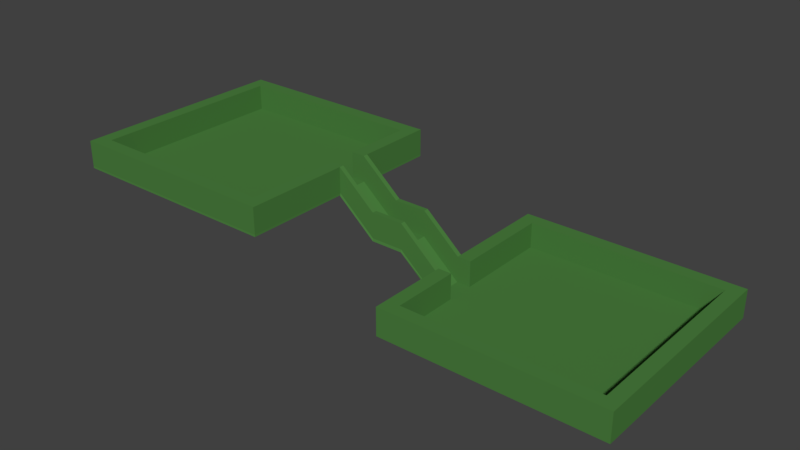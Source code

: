 # Source: World.blend  (saved by Blender 2.78.0; exported with 4.5.12 LTS)
import bpy
from mathutils import Matrix  # noqa: F401  (used for matrix-valued properties, if any)

bpy.ops.wm.read_factory_settings(use_empty=True)
scene = bpy.context.scene
scene.name = 'Scene'

# ---- collections
col_collection_1 = bpy.data.collections.new('Collection 1'); scene.collection.children.link(col_collection_1)

# ---- materials (node trees are filled in below, after node groups)
mat_grass = bpy.data.materials.new('Grass')
mat_grass.alpha_threshold = 0.0
mat_grass.use_transparent_shadow = False
mat_grass.diffuse_color = (0.07117, 0.214, 0.04969, 1.0)
mat_grass.roughness = 0.5
mat_grass.specular_intensity = 0.0
mat_dirt2 = bpy.data.materials.new('Dirt2')
mat_dirt2.alpha_threshold = 0.0
mat_dirt2.use_transparent_shadow = False
mat_dirt2.diffuse_color = (0.196, 0.07356, 0.02399, 1.0)
mat_dirt2.roughness = 0.5
mat_dirt2.specular_intensity = 0.0

# ---- material node trees

# ---- world
world_world = bpy.data.worlds.new('World'); scene.world = world_world
world_world.color = (0.05088, 0.05088, 0.05088)
world_world.use_sun_shadow = False
world_world.sun_shadow_jitter_overblur = 0.0
world_world.cycles.sampling_method = 'MANUAL'

# ---- meshes
me_plane_001 = bpy.data.meshes.new('Plane.001')
me_plane_001.from_pydata([(-1.792, 0.75, 0.3), (-3.792, 0.75, 0.3), (-1.792, -1.25, 0.3), (-3.792, -1.25, 0.3), (-2.792, 0.75, 0.3), (-3.792, -0.25, 0.3), (-2.792, -1.25, 0.3), (-2.792, -0.25, 0.3), (-1.792, 0.25, 0.3), (-3.292, 0.75, 0.3), (-3.792, -0.75, 0.3), (-2.292, -1.25, 0.3), (-1.792, -0.75, 0.3), (-2.292, 0.75, 0.3), (-3.792, 0.25, 0.3), (-3.292, -1.25, 0.3), (-2.792, -0.75, 0.3), (-2.792, 0.25, 0.3), (-2.292, -0.25, 0.3), (-3.292, -0.25, 0.3), (-3.292, 0.25, 0.3), (-2.292, 0.25, 0.3), (-2.292, -0.75, 0.3), (-3.292, -0.75, 0.3), (-1.792, 0.5, 0.3), (-3.542, 0.75, 0.3), (-3.792, -1.0, 0.3), (-2.042, -1.25, 0.3), (-1.792, -0.5, 0.3), (-2.542, 0.75, 0.3), (-3.792, -4.768e-07, 0.3), (-3.042, -1.25, 0.3), (-2.792, -1.0, 0.3), (-2.792, -3.874e-07, 0.3), (-2.042, -0.25, 0.3), (-3.042, -0.25, 0.3), (-3.042, 0.75, 0.3), (-3.792, -0.5, 0.3), (-2.542, -1.25, 0.3), (-1.792, -1.0, 0.3), (-2.042, 0.75, 0.3), (-3.792, 0.5, 0.3), (-3.542, -1.25, 0.3), (-2.792, -0.5, 0.3), (-2.792, 0.5, 0.3), (-2.542, -0.25, 0.3), (-3.542, -0.25, 0.3), (-3.292, -4.321e-07, 0.3), (-3.292, 0.5, 0.3), (-3.042, 0.25, 0.3), (-3.542, 0.25, 0.3), (-2.292, -3.576e-07, 0.3), (-2.292, 0.5, 0.3), (-2.042, 0.25, 0.3), (-2.542, 0.25, 0.3), (-2.292, -1.0, 0.3), (-2.292, -0.5, 0.3), (-2.042, -0.75, 0.3), (-2.542, -0.75, 0.3), (-3.292, -1.0, 0.3), (-3.292, -0.5, 0.3), (-3.042, -0.75, 0.3), (-3.542, -0.75, 0.3), (-3.542, -0.5, 0.3), (-3.042, -0.5, 0.3), (-3.042, -1.0, 0.3), (-2.542, -0.5, 0.3), (-2.042, -0.5, 0.3), (-2.042, -1.0, 0.3), (-2.542, 0.5, 0.3), (-2.042, 0.5, 0.3), (-2.042, -3.278e-07, 0.3), (-3.542, 0.5, 0.3), (-3.042, 0.5, 0.3), (-3.042, -4.023e-07, 0.3), (-3.542, -4.47e-07, 0.3), (-2.542, -3.576e-07, 0.3), (-2.542, -1.0, 0.3), (-3.542, -1.0, 0.3), (-1.792, 0.625, 0.3), (-3.667, 0.75, 0.3), (-3.792, -1.125, 0.3), (-1.917, -1.25, 0.3), (-1.792, -0.375, 0.3), (-2.667, 0.75, 0.3), (-3.792, -0.125, 0.3), (-2.917, -1.25, 0.3), (-2.792, -1.125, 0.3), (-2.792, -0.125, 0.3), (-2.917, -0.25, 0.3), (-1.792, 0.125, 0.3), (-3.167, 0.75, 0.3), (-3.792, -0.625, 0.3), (-2.417, -1.25, 0.3), (-1.792, -0.875, 0.3), (-2.167, 0.75, 0.3), (-3.792, 0.375, 0.3), (-3.417, -1.25, 0.3), (-2.792, -0.625, 0.3), (-2.792, 0.375, 0.3), (-2.417, -0.25, 0.3), (-3.417, -0.25, 0.3), (-3.292, -0.125, 0.3), (-3.292, 0.375, 0.3), (-2.917, 0.25, 0.3), (-3.417, 0.25, 0.3), (-2.292, -0.125, 0.3), (-2.292, 0.375, 0.3), (-1.917, 0.25, 0.3), (-2.417, 0.25, 0.3), (-2.292, -1.125, 0.3), (-2.292, -0.625, 0.3), (-1.917, -0.75, 0.3), (-2.417, -0.75, 0.3), (-3.292, -1.125, 0.3), (-3.292, -0.625, 0.3), (-2.917, -0.75, 0.3), (-3.417, -0.75, 0.3), (-1.792, 0.375, 0.3), (-3.417, 0.75, 0.3), (-3.792, -0.875, 0.3), (-2.167, -1.25, 0.3), (-1.792, -0.625, 0.3), (-2.417, 0.75, 0.3), (-3.792, 0.125, 0.3), (-3.167, -1.25, 0.3), (-2.792, -0.875, 0.3), (-2.792, 0.125, 0.3), (-2.167, -0.25, 0.3), (-3.167, -0.25, 0.3), (-2.917, 0.75, 0.3), (-3.792, -0.375, 0.3), (-2.667, -1.25, 0.3), (-1.792, -1.125, 0.3), (-1.917, 0.75, 0.3), (-3.792, 0.625, 0.3), (-3.667, -1.25, 0.3), (-2.792, -0.375, 0.3), (-2.792, 0.625, 0.3), (-2.667, -0.25, 0.3), (-3.667, -0.25, 0.3), (-3.292, 0.125, 0.3), (-3.292, 0.625, 0.3), (-3.167, 0.25, 0.3), (-3.667, 0.25, 0.3), (-2.292, 0.125, 0.3), (-2.292, 0.625, 0.3), (-2.167, 0.25, 0.3), (-2.667, 0.25, 0.3), (-2.292, -0.875, 0.3), (-2.292, -0.375, 0.3), (-2.167, -0.75, 0.3), (-2.667, -0.75, 0.3), (-3.292, -0.875, 0.3), (-3.292, -0.375, 0.3), (-3.167, -0.75, 0.3), (-3.667, -0.75, 0.3), (-3.542, -0.625, 0.3), (-3.542, -0.375, 0.3), (-3.417, -0.5, 0.3), (-3.667, -0.5, 0.3), (-3.042, -0.625, 0.3), (-3.042, -0.375, 0.3), (-2.917, -0.5, 0.3), (-3.167, -0.5, 0.3), (-3.042, -1.125, 0.3), (-3.042, -0.875, 0.3), (-2.917, -1.0, 0.3), (-3.167, -1.0, 0.3), (-2.542, -0.625, 0.3), (-2.542, -0.375, 0.3), (-2.417, -0.5, 0.3), (-2.667, -0.5, 0.3), (-2.042, -0.625, 0.3), (-2.042, -0.375, 0.3), (-1.917, -0.5, 0.3), (-2.167, -0.5, 0.3), (-2.042, -1.125, 0.3), (-2.042, -0.875, 0.3), (-1.917, -1.0, 0.3), (-2.167, -1.0, 0.3), (-2.542, 0.375, 0.3), (-2.542, 0.625, 0.3), (-2.417, 0.5, 0.3), (-2.667, 0.5, 0.3), (-2.042, 0.375, 0.3), (-2.042, 0.625, 0.3), (-1.917, 0.5, 0.3), (-2.167, 0.5, 0.3), (-2.042, -0.125, 0.3), (-2.042, 0.125, 0.3), (-2.167, -3.278e-07, 0.3), (-3.542, 0.375, 0.3), (-3.542, 0.625, 0.3), (-3.417, 0.5, 0.3), (-3.667, 0.5, 0.3), (-3.042, 0.375, 0.3), (-3.042, 0.625, 0.3), (-2.917, 0.5, 0.3), (-3.167, 0.5, 0.3), (-3.042, -0.125, 0.3), (-3.042, 0.125, 0.3), (-2.917, -4.023e-07, 0.3), (-3.167, -4.172e-07, 0.3), (-3.542, -0.125, 0.3), (-3.542, 0.125, 0.3), (-3.417, -4.47e-07, 0.3), (-3.667, -4.619e-07, 0.3), (-2.542, -0.125, 0.3), (-2.542, 0.125, 0.3), (-2.417, -3.576e-07, 0.3), (-2.667, -3.874e-07, 0.3), (-2.542, -1.125, 0.3), (-2.542, -0.875, 0.3), (-2.417, -1.0, 0.3), (-2.667, -1.0, 0.3), (-3.542, -1.125, 0.3), (-3.542, -0.875, 0.3), (-3.417, -1.0, 0.3), (-3.667, -1.0, 0.3), (-3.667, -0.875, 0.3), (-3.417, -0.875, 0.3), (-3.417, -1.125, 0.3), (-2.667, -0.875, 0.3), (-2.417, -0.875, 0.3), (-2.417, -1.125, 0.3), (-2.667, 0.125, 0.3), (-2.417, 0.125, 0.3), (-2.417, -0.125, 0.3), (-3.667, 0.125, 0.3), (-3.417, 0.125, 0.3), (-3.417, -0.125, 0.3), (-3.167, 0.125, 0.3), (-2.917, 0.125, 0.3), (-2.917, -0.125, 0.3), (-3.167, 0.625, 0.3), (-2.917, 0.625, 0.3), (-2.917, 0.375, 0.3), (-3.667, 0.625, 0.3), (-3.417, 0.625, 0.3), (-3.417, 0.375, 0.3), (-2.167, 0.125, 0.3), (-1.917, 0.125, 0.3), (-2.167, 0.625, 0.3), (-1.917, 0.625, 0.3), (-1.917, 0.375, 0.3), (-2.667, 0.625, 0.3), (-2.417, 0.625, 0.3), (-2.417, 0.375, 0.3), (-2.167, -0.875, 0.3), (-1.917, -0.875, 0.3), (-1.917, -1.125, 0.3), (-2.167, -0.375, 0.3), (-1.917, -0.375, 0.3), (-1.917, -0.625, 0.3), (-2.667, -0.375, 0.3), (-2.417, -0.375, 0.3), (-2.417, -0.625, 0.3), (-3.167, -0.875, 0.3), (-2.917, -0.875, 0.3), (-2.917, -1.125, 0.3), (-3.167, -0.375, 0.3), (-2.917, -0.375, 0.3), (-2.917, -0.625, 0.3), (-3.667, -0.375, 0.3), (-3.417, -0.375, 0.3), (-3.417, -0.625, 0.3), (-3.667, -0.625, 0.3), (-3.167, -0.625, 0.3), (-3.167, -1.125, 0.3), (-2.667, -0.625, 0.3), (-2.167, -0.625, 0.3), (-2.167, -1.125, 0.3), (-2.667, 0.375, 0.3), (-2.167, 0.375, 0.3), (-2.167, -0.125, 0.3), (-3.667, 0.375, 0.3), (-3.167, 0.375, 0.3), (-3.167, -0.125, 0.3), (-3.667, -0.125, 0.3), (-2.667, -0.125, 0.3), (-2.667, -1.125, 0.3), (-3.667, -1.125, 0.3), (-1.792, 0.625, 0.5335), (-1.792, 0.75, 0.5335), (-3.667, 0.75, 0.5335), (-3.792, 0.75, 0.5335), (-3.792, -1.125, 0.5335), (-3.792, -1.25, 0.5335), (-1.917, -1.25, 0.5335), (-1.792, -1.25, 0.5335), (-1.792, -0.375, 0.5335), (-1.792, -0.25, 0.5335), (-2.667, 0.75, 0.5335), (-2.792, 0.75, 0.5335), (-3.792, -0.125, 0.5335), (-3.792, -0.25, 0.5335), (-2.917, -1.25, 0.5335), (-2.792, -1.25, 0.5335), (-2.792, -1.125, 0.5335), (-1.917, -0.25, 0.5335), (-1.792, 0.125, 0.5335), (-1.792, 0.25, 0.5335), (-3.167, 0.75, 0.5335), (-3.292, 0.75, 0.5335), (-3.792, -0.625, 0.5335), (-3.792, -0.75, 0.5335), (-2.417, -1.25, 0.5335), (-2.292, -1.25, 0.5335), (-1.792, -0.875, 0.5335), (-1.792, -0.75, 0.5335), (-2.167, 0.75, 0.5335), (-2.292, 0.75, 0.5335), (-3.792, 0.375, 0.5335), (-3.792, 0.25, 0.5335), (-3.417, -1.25, 0.5335), (-3.292, -1.25, 0.5335), (-1.917, 0.25, 0.5335), (-2.292, -1.125, 0.5335), (-1.917, -0.75, 0.5335), (-3.292, -1.125, 0.5335), (-1.792, 0.375, 0.5335), (-1.792, 0.5, 0.5335), (-3.417, 0.75, 0.5335), (-3.542, 0.75, 0.5335), (-3.792, -0.875, 0.5335), (-3.792, -1.0, 0.5335), (-2.167, -1.25, 0.5335), (-2.042, -1.25, 0.5335), (-1.792, -0.625, 0.5335), (-1.792, -0.5, 0.5335), (-2.417, 0.75, 0.5335), (-2.542, 0.75, 0.5335), (-3.792, 0.125, 0.5335), (-3.792, -4.768e-07, 0.5335), (-3.167, -1.25, 0.5335), (-3.042, -1.25, 0.5335), (-1.792, -2.98e-07, 0.5335), (-2.917, 0.75, 0.5335), (-3.042, 0.75, 0.5335), (-3.792, -0.375, 0.5335), (-3.792, -0.5, 0.5335), (-2.667, -1.25, 0.5335), (-2.542, -1.25, 0.5335), (-1.792, -1.125, 0.5335), (-1.792, -1.0, 0.5335), (-1.917, 0.75, 0.5335), (-2.042, 0.75, 0.5335), (-3.792, 0.625, 0.5335), (-3.792, 0.5, 0.5335), (-3.667, -1.25, 0.5335), (-3.542, -1.25, 0.5335), (-3.042, -1.125, 0.5335), (-1.917, -0.5, 0.5335), (-2.042, -1.125, 0.5335), (-1.917, -1.0, 0.5335), (-1.917, 0.5, 0.5335), (-1.917, -2.98e-07, 0.5335), (-2.542, -1.125, 0.5335), (-3.542, -1.125, 0.5335), (-2.792, 0.625, 0.5335), (-3.667, -0.25, 0.5335), (-3.292, 0.625, 0.5335), (-3.667, 0.25, 0.5335), (-2.292, 0.625, 0.5335), (-3.667, -0.75, 0.5335), (-3.667, -0.5, 0.5335), (-2.542, 0.625, 0.5335), (-2.042, 0.625, 0.5335), (-3.542, 0.625, 0.5335), (-3.667, 0.5, 0.5335), (-3.042, 0.625, 0.5335), (-3.667, -4.619e-07, 0.5335), (-3.667, -1.0, 0.5335), (-3.667, -0.875, 0.5335), (-3.417, -1.125, 0.5335), (-2.417, -1.125, 0.5335), (-3.667, 0.125, 0.5335), (-3.167, 0.625, 0.5335), (-2.917, 0.625, 0.5335), (-3.667, 0.625, 0.5335), (-3.417, 0.625, 0.5335), (-1.917, 0.125, 0.5335), (-2.167, 0.625, 0.5335), (-1.917, 0.625, 0.5335), (-1.917, 0.375, 0.5335), (-2.667, 0.625, 0.5335), (-2.417, 0.625, 0.5335), (-1.917, -0.875, 0.5335), (-1.917, -1.125, 0.5335), (-1.917, -0.375, 0.5335), (-1.917, -0.625, 0.5335), (-2.917, -1.125, 0.5335), (-3.667, -0.375, 0.5335), (-3.667, -0.625, 0.5335), (-3.167, -1.125, 0.5335), (-2.167, -1.125, 0.5335), (-3.667, 0.375, 0.5335), (-3.667, -0.125, 0.5335), (-2.667, -1.125, 0.5335), (-3.667, -1.125, 0.5335), (-1.792, -0.125, 0.3), (-1.792, -2.98e-07, 0.3), (-1.792, -0.25, 0.3), (-1.917, -0.25, 0.3), (-1.917, -0.125, 0.3), (-1.917, -2.98e-07, 0.3), (-1.293, -2.98e-07, 0.0), (-1.293, -0.25, 0.0), (-1.293, -0.125, 0.0), (-0.8, -1.0, -0.3), (1.2, -1.0, -0.3), (-0.8, 1.0, -0.3), (1.2, 1.0, -0.3), (0.2, -1.0, -0.3), (1.2, 0.0, -0.3), (0.2, 1.0, -0.3), (0.2, 0.0, -0.3), (-0.8, -0.5, -0.3), (0.7, -1.0, -0.3), (1.2, 0.5, -0.3), (-0.3, 1.0, -0.3), (-0.8, 0.5, -0.3), (-0.3, -1.0, -0.3), (1.2, -0.5, -0.3), (0.7, 1.0, -0.3), (0.2, 0.5, -0.3), (0.2, -0.5, -0.3), (-0.3, 0.0, -0.3), (0.7, 0.0, -0.3), (0.7, -0.5, -0.3), (-0.3, -0.5, -0.3), (-0.3, 0.5, -0.3), (0.7, 0.5, -0.3), (-0.8, -0.75, -0.3), (0.95, -1.0, -0.3), (1.2, 0.75, -0.3), (-0.55, 1.0, -0.3), (-0.8, 0.25, -0.3), (-0.05, -1.0, -0.3), (1.2, -0.25, -0.3), (0.45, 1.0, -0.3), (0.2, 0.75, -0.3), (0.2, -0.25, -0.3), (-0.55, 0.0, -0.3), (0.45, 0.0, -0.3), (-0.8, -0.25, -0.3), (0.45, -1.0, -0.3), (1.2, 0.25, -0.3), (-0.05, 1.0, -0.3), (-0.8, 0.75, -0.3), (-0.55, -1.0, -0.3), (1.2, -0.75, -0.3), (0.95, 1.0, -0.3), (0.2, 0.25, -0.3), (0.2, -0.75, -0.3), (-0.05, 0.0, -0.3), (0.95, 0.0, -0.3), (0.7, -0.25, -0.3), (0.7, -0.75, -0.3), (0.45, -0.5, -0.3), (0.95, -0.5, -0.3), (-0.3, -0.25, -0.3), (-0.3, -0.75, -0.3), (-0.55, -0.5, -0.3), (-0.05, -0.5, -0.3), (-0.3, 0.75, -0.3), (-0.3, 0.25, -0.3), (-0.55, 0.5, -0.3), (-0.05, 0.5, -0.3), (0.7, 0.75, -0.3), (0.7, 0.25, -0.3), (0.45, 0.5, -0.3), (0.95, 0.5, -0.3), (0.95, 0.25, -0.3), (0.45, 0.25, -0.3), (0.45, 0.75, -0.3), (-0.05, 0.25, -0.3), (-0.55, 0.25, -0.3), (-0.55, 0.75, -0.3), (-0.05, -0.75, -0.3), (-0.55, -0.75, -0.3), (-0.55, -0.25, -0.3), (0.95, -0.75, -0.3), (0.45, -0.75, -0.3), (0.45, -0.25, -0.3), (0.95, -0.25, -0.3), (-0.05, -0.25, -0.3), (-0.05, 0.75, -0.3), (0.95, 0.75, -0.3), (-0.8, -0.875, -0.3), (1.075, -1.0, -0.3), (1.2, 0.875, -0.3), (-0.675, 1.0, -0.3), (-0.8, 0.125, -0.3), (0.075, -1.0, -0.3), (1.2, -0.125, -0.3), (0.325, 1.0, -0.3), (0.2, 0.875, -0.3), (0.2, -0.125, -0.3), (-0.675, 0.0, -0.3), (0.325, 0.0, -0.3), (-0.8, -0.375, -0.3), (0.575, -1.0, -0.3), (1.2, 0.375, -0.3), (-0.175, 1.0, -0.3), (-0.8, 0.625, -0.3), (-0.425, -1.0, -0.3), (1.2, -0.625, -0.3), (0.825, 1.0, -0.3), (0.2, 0.375, -0.3), (0.2, -0.625, -0.3), (-0.175, 0.0, -0.3), (0.825, 0.0, -0.3), (0.7, -0.125, -0.3), (0.7, -0.625, -0.3), (0.325, -0.5, -0.3), (0.825, -0.5, -0.3), (-0.3, -0.125, -0.3), (-0.3, -0.625, -0.3), (-0.675, -0.5, -0.3), (-0.175, -0.5, -0.3), (-0.3, 0.875, -0.3), (-0.3, 0.375, -0.3), (-0.675, 0.5, -0.3), (-0.175, 0.5, -0.3), (0.7, 0.875, -0.3), (0.7, 0.375, -0.3), (0.325, 0.5, -0.3), (0.825, 0.5, -0.3), (-0.8, -0.625, -0.3), (0.825, -1.0, -0.3), (1.2, 0.625, -0.3), (-0.425, 1.0, -0.3), (-0.8, 0.375, -0.3), (-0.175, -1.0, -0.3), (1.2, -0.375, -0.3), (0.575, 1.0, -0.3), (0.2, 0.625, -0.3), (0.2, -0.375, -0.3), (-0.425, 0.0, -0.3), (0.575, 0.0, -0.3), (0.325, -1.0, -0.3), (1.2, 0.125, -0.3), (0.075, 1.0, -0.3), (-0.8, 0.875, -0.3), (-0.675, -1.0, -0.3), (1.2, -0.875, -0.3), (1.075, 1.0, -0.3), (0.2, 0.125, -0.3), (0.2, -0.875, -0.3), (0.075, 0.0, -0.3), (1.075, 0.0, -0.3), (0.7, -0.375, -0.3), (0.7, -0.875, -0.3), (0.575, -0.5, -0.3), (1.075, -0.5, -0.3), (-0.3, -0.375, -0.3), (-0.3, -0.875, -0.3), (-0.425, -0.5, -0.3), (0.075, -0.5, -0.3), (-0.3, 0.625, -0.3), (-0.3, 0.125, -0.3), (-0.425, 0.5, -0.3), (0.075, 0.5, -0.3), (0.7, 0.625, -0.3), (0.7, 0.125, -0.3), (0.575, 0.5, -0.3), (1.075, 0.5, -0.3), (0.95, 0.375, -0.3), (0.95, 0.125, -0.3), (0.825, 0.25, -0.3), (1.075, 0.25, -0.3), (0.45, 0.375, -0.3), (0.45, 0.125, -0.3), (0.325, 0.25, -0.3), (0.575, 0.25, -0.3), (0.45, 0.875, -0.3), (0.45, 0.625, -0.3), (0.325, 0.75, -0.3), (0.575, 0.75, -0.3), (-0.05, 0.375, -0.3), (-0.05, 0.125, -0.3), (-0.175, 0.25, -0.3), (0.075, 0.25, -0.3), (-0.55, 0.375, -0.3), (-0.55, 0.125, -0.3), (-0.675, 0.25, -0.3), (-0.425, 0.25, -0.3), (-0.55, 0.875, -0.3), (-0.55, 0.625, -0.3), (-0.675, 0.75, -0.3), (-0.425, 0.75, -0.3), (-0.05, -0.625, -0.3), (-0.05, -0.875, -0.3), (-0.175, -0.75, -0.3), (0.075, -0.75, -0.3), (-0.55, -0.625, -0.3), (-0.55, -0.875, -0.3), (-0.675, -0.75, -0.3), (-0.425, -0.75, -0.3), (-0.55, -0.125, -0.3), (-0.55, -0.375, -0.3), (-0.675, -0.25, -0.3), (-0.425, -0.25, -0.3), (0.95, -0.625, -0.3), (0.95, -0.875, -0.3), (0.825, -0.75, -0.3), (1.075, -0.75, -0.3), (0.45, -0.625, -0.3), (0.45, -0.875, -0.3), (0.325, -0.75, -0.3), (0.575, -0.75, -0.3), (0.45, -0.125, -0.3), (0.45, -0.375, -0.3), (0.325, -0.25, -0.3), (0.575, -0.25, -0.3), (0.95, -0.125, -0.3), (0.95, -0.375, -0.3), (0.825, -0.25, -0.3), (1.075, -0.25, -0.3), (-0.05, -0.125, -0.3), (-0.05, -0.375, -0.3), (-0.175, -0.25, -0.3), (0.075, -0.25, -0.3), (-0.05, 0.875, -0.3), (-0.05, 0.625, -0.3), (-0.175, 0.75, -0.3), (0.075, 0.75, -0.3), (0.95, 0.875, -0.3), (0.95, 0.625, -0.3), (0.825, 0.75, -0.3), (1.075, 0.75, -0.3), (1.075, 0.625, -0.3), (0.825, 0.625, -0.3), (0.825, 0.875, -0.3), (0.075, 0.625, -0.3), (-0.175, 0.625, -0.3), (-0.175, 0.875, -0.3), (0.075, -0.375, -0.3), (-0.175, -0.375, -0.3), (-0.175, -0.125, -0.3), (1.075, -0.375, -0.3), (0.825, -0.375, -0.3), (0.825, -0.125, -0.3), (0.575, -0.375, -0.3), (0.325, -0.375, -0.3), (0.325, -0.125, -0.3), (0.575, -0.875, -0.3), (0.325, -0.875, -0.3), (0.325, -0.625, -0.3), (1.075, -0.875, -0.3), (0.825, -0.875, -0.3), (0.825, -0.625, -0.3), (-0.425, -0.375, -0.3), (-0.675, -0.375, -0.3), (-0.425, -0.875, -0.3), (-0.675, -0.875, -0.3), (-0.675, -0.625, -0.3), (0.075, -0.875, -0.3), (-0.175, -0.875, -0.3), (-0.175, -0.625, -0.3), (-0.425, 0.625, -0.3), (-0.675, 0.625, -0.3), (-0.675, 0.875, -0.3), (-0.425, 0.125, -0.3), (-0.675, 0.125, -0.3), (-0.675, 0.375, -0.3), (0.075, 0.125, -0.3), (-0.175, 0.125, -0.3), (-0.175, 0.375, -0.3), (0.575, 0.625, -0.3), (0.325, 0.625, -0.3), (0.325, 0.875, -0.3), (0.575, 0.125, -0.3), (0.325, 0.125, -0.3), (0.325, 0.375, -0.3), (1.075, 0.125, -0.3), (0.825, 0.125, -0.3), (0.825, 0.375, -0.3), (1.075, 0.375, -0.3), (0.575, 0.375, -0.3), (0.575, 0.875, -0.3), (0.075, 0.375, -0.3), (-0.425, 0.375, -0.3), (-0.425, 0.875, -0.3), (0.075, -0.625, -0.3), (-0.425, -0.625, -0.3), (-0.425, -0.125, -0.3), (1.075, -0.625, -0.3), (0.575, -0.625, -0.3), (0.575, -0.125, -0.3), (1.075, -0.125, -0.3), (0.075, -0.125, -0.3), (0.075, 0.875, -0.3), (1.075, 0.875, -0.3), (-0.8, -0.875, -0.06655), (-0.8, -1.0, -0.06655), (1.075, -1.0, -0.06655), (1.2, -1.0, -0.06655), (1.2, 0.875, -0.06655), (1.2, 1.0, -0.06655), (-0.675, 1.0, -0.06655), (-0.8, 1.0, -0.06655), (-0.8, 0.125, -0.06655), (-0.8, 0.0, -0.06655), (0.075, -1.0, -0.06655), (0.2, -1.0, -0.06655), (1.2, -0.125, -0.06655), (1.2, 0.0, -0.06655), (0.325, 1.0, -0.06655), (0.2, 1.0, -0.06655), (0.2, 0.875, -0.06655), (-0.675, 0.0, -0.06655), (-0.8, -0.375, -0.06655), (-0.8, -0.5, -0.06655), (0.575, -1.0, -0.06655), (0.7, -1.0, -0.06655), (1.2, 0.375, -0.06655), (1.2, 0.5, -0.06655), (-0.175, 1.0, -0.06655), (-0.3, 1.0, -0.06655), (-0.8, 0.625, -0.06655), (-0.8, 0.5, -0.06655), (-0.425, -1.0, -0.06655), (-0.3, -1.0, -0.06655), (1.2, -0.625, -0.06655), (1.2, -0.5, -0.06655), (0.825, 1.0, -0.06655), (0.7, 1.0, -0.06655), (-0.675, -0.5, -0.06655), (-0.3, 0.875, -0.06655), (-0.675, 0.5, -0.06655), (0.7, 0.875, -0.06655), (-0.8, -0.625, -0.06655), (-0.8, -0.75, -0.06655), (0.825, -1.0, -0.06655), (0.95, -1.0, -0.06655), (1.2, 0.625, -0.06655), (1.2, 0.75, -0.06655), (-0.425, 1.0, -0.06655), (-0.55, 1.0, -0.06655), (-0.8, 0.375, -0.06655), (-0.8, 0.25, -0.06655), (-0.175, -1.0, -0.06655), (-0.05, -1.0, -0.06655), (1.2, -0.375, -0.06655), (1.2, -0.25, -0.06655), (0.575, 1.0, -0.06655), (0.45, 1.0, -0.06655), (-0.8, -0.25, -0.06655), (0.325, -1.0, -0.06655), (0.45, -1.0, -0.06655), (1.2, 0.125, -0.06655), (1.2, 0.25, -0.06655), (0.075, 1.0, -0.06655), (-0.05, 1.0, -0.06655), (-0.8, 0.875, -0.06655), (-0.8, 0.75, -0.06655), (-0.675, -1.0, -0.06655), (-0.55, -1.0, -0.06655), (1.2, -0.875, -0.06655), (1.2, -0.75, -0.06655), (1.075, 1.0, -0.06655), (0.95, 1.0, -0.06655), (0.45, 0.875, -0.06655), (-0.675, 0.25, -0.06655), (-0.55, 0.875, -0.06655), (-0.675, 0.75, -0.06655), (-0.675, -0.75, -0.06655), (-0.675, -0.25, -0.06655), (-0.05, 0.875, -0.06655), (0.95, 0.875, -0.06655), (0.2, -0.875, -0.06655), (1.075, 0.0, -0.06655), (0.7, -0.875, -0.06655), (1.075, -0.5, -0.06655), (-0.3, -0.875, -0.06655), (1.075, 0.5, -0.06655), (1.075, 0.25, -0.06655), (-0.05, -0.875, -0.06655), (-0.55, -0.875, -0.06655), (0.95, -0.875, -0.06655), (1.075, -0.75, -0.06655), (0.45, -0.875, -0.06655), (1.075, -0.25, -0.06655), (1.075, 0.75, -0.06655), (1.075, 0.625, -0.06655), (0.825, 0.875, -0.06655), (-0.175, 0.875, -0.06655), (1.075, -0.375, -0.06655), (0.575, -0.875, -0.06655), (0.325, -0.875, -0.06655), (1.075, -0.875, -0.06655), (0.825, -0.875, -0.06655), (-0.675, -0.375, -0.06655), (-0.425, -0.875, -0.06655), (-0.675, -0.875, -0.06655), (-0.675, -0.625, -0.06655), (0.075, -0.875, -0.06655), (-0.175, -0.875, -0.06655), (-0.675, 0.625, -0.06655), (-0.675, 0.875, -0.06655), (-0.675, 0.125, -0.06655), (-0.675, 0.375, -0.06655), (0.325, 0.875, -0.06655), (1.075, 0.125, -0.06655), (1.075, 0.375, -0.06655), (0.575, 0.875, -0.06655), (-0.425, 0.875, -0.06655), (1.075, -0.625, -0.06655), (1.075, -0.125, -0.06655), (0.075, 0.875, -0.06655), (1.075, 0.875, -0.06655), (-0.675, -0.125, -0.3), (-0.8, -0.125, -0.3), (-0.8, 0.0, -0.3), (-1.443, -2.98e-07, 0.0), (-1.443, -0.25, 0.0), (-1.146, -1.49e-07, 0.0), (-1.146, -0.25, 0.0), (-1.443, -0.125, 0.0), (-1.146, -0.125, 0.0), (-1.791, 0.623, 0.2827), (-1.791, 0.748, 0.2827), (-3.666, 0.748, 0.2827), (-3.791, 0.748, 0.2827), (-3.791, -1.127, 0.2827), (-3.791, -1.252, 0.2827), (-1.916, -1.252, 0.2827), (-1.791, -1.252, 0.2827), (-2.666, 0.748, 0.2827), (-2.791, 0.748, 0.2827), (-3.791, -0.127, 0.2827), (-3.791, -0.252, 0.2827), (-2.916, -1.252, 0.2827), (-2.791, -1.252, 0.2827), (-1.791, 0.123, 0.2827), (-1.791, 0.248, 0.2827), (-3.166, 0.748, 0.2827), (-3.291, 0.748, 0.2827), (-3.791, -0.627, 0.2827), (-3.791, -0.752, 0.2827), (-2.416, -1.252, 0.2827), (-2.291, -1.252, 0.2827), (-1.791, -0.877, 0.2827), (-1.791, -0.752, 0.2827), (-2.166, 0.748, 0.2827), (-2.291, 0.748, 0.2827), (-3.791, 0.373, 0.2827), (-3.791, 0.248, 0.2827), (-3.416, -1.252, 0.2827), (-3.291, -1.252, 0.2827), (-1.791, 0.373, 0.2827), (-1.791, 0.498, 0.2827), (-3.416, 0.748, 0.2827), (-3.541, 0.748, 0.2827), (-3.791, -0.877, 0.2827), (-3.791, -1.002, 0.2827), (-2.166, -1.252, 0.2827), (-2.041, -1.252, 0.2827), (-1.791, -0.627, 0.2827), (-1.791, -0.502, 0.2827), (-2.416, 0.748, 0.2827), (-2.541, 0.748, 0.2827), (-3.791, 0.123, 0.2827), (-3.791, -0.002049, 0.2827), (-3.166, -1.252, 0.2827), (-3.041, -1.252, 0.2827), (-2.916, 0.748, 0.2827), (-3.041, 0.748, 0.2827), (-3.791, -0.377, 0.2827), (-3.791, -0.502, 0.2827), (-2.666, -1.252, 0.2827), (-2.541, -1.252, 0.2827), (-1.791, -1.127, 0.2827), (-1.791, -1.002, 0.2827), (-1.916, 0.748, 0.2827), (-2.041, 0.748, 0.2827), (-3.791, 0.623, 0.2827), (-3.791, 0.498, 0.2827), (-3.666, -1.252, 0.2827), (-3.541, -1.252, 0.2827), (-1.791, -0.377, 0.2827), (-1.791, -0.252, 0.2827), (-1.791, -0.002049, 0.2827), (-1.791, -0.127, 0.2827), (-1.79, -0.004843, 0.2773), (-1.79, -0.2548, 0.2773), (-1.29, -0.004843, -0.02271), (-1.29, -0.2548, -0.02271), (-1.44, -0.004843, -0.02271), (-1.44, -0.2548, -0.02271), (-1.144, -0.004843, -0.02271), (-1.144, -0.2548, -0.02271), (-0.8, -0.875, -0.3235), (-0.8, -1.0, -0.3235), (1.075, -1.0, -0.3235), (1.2, -1.0, -0.3235), (1.2, 0.875, -0.3235), (1.2, 1.0, -0.3235), (-0.675, 1.0, -0.3235), (-0.8, 1.0, -0.3235), (0.075, -1.0, -0.3235), (0.2, -1.0, -0.3235), (1.2, -0.125, -0.3235), (1.2, 0.0, -0.3235), (0.325, 1.0, -0.3235), (0.2, 1.0, -0.3235), (-0.8, -0.375, -0.3235), (-0.8, -0.5, -0.3235), (0.575, -1.0, -0.3235), (0.7, -1.0, -0.3235), (1.2, 0.375, -0.3235), (1.2, 0.5, -0.3235), (-0.175, 1.0, -0.3235), (-0.3, 1.0, -0.3235), (-0.8, 0.625, -0.3235), (-0.8, 0.5, -0.3235), (-0.425, -1.0, -0.3235), (-0.3, -1.0, -0.3235), (1.2, -0.625, -0.3235), (1.2, -0.5, -0.3235), (0.825, 1.0, -0.3235), (0.7, 1.0, -0.3235), (-0.8, -0.625, -0.3235), (-0.8, -0.75, -0.3235), (0.825, -1.0, -0.3235), (0.95, -1.0, -0.3235), (1.2, 0.625, -0.3235), (1.2, 0.75, -0.3235), (-0.425, 1.0, -0.3235), (-0.55, 1.0, -0.3235), (-0.8, 0.375, -0.3235), (-0.8, 0.25, -0.3235), (-0.175, -1.0, -0.3235), (-0.05, -1.0, -0.3235), (1.2, -0.375, -0.3235), (1.2, -0.25, -0.3235), (0.575, 1.0, -0.3235), (0.45, 1.0, -0.3235), (0.325, -1.0, -0.3235), (0.45, -1.0, -0.3235), (1.2, 0.125, -0.3235), (1.2, 0.25, -0.3235), (0.075, 1.0, -0.3235), (-0.05, 1.0, -0.3235), (-0.8, 0.875, -0.3235), (-0.8, 0.75, -0.3235), (-0.675, -1.0, -0.3235), (-0.55, -1.0, -0.3235), (1.2, -0.875, -0.3235), (1.2, -0.75, -0.3235), (1.075, 1.0, -0.3235), (0.95, 1.0, -0.3235), (-0.8, 0.125, -0.3235), (-0.8, -0.25, -0.3235), (-0.8, -0.125, -0.3235), (-0.8, 0.0, -0.3235), (-1.792, 0.04309, 0.3), (-1.443, 0.04309, 0.0), (-1.443, -0.2918, 0.0), (-1.293, -0.2918, 0.0), (-1.146, 0.04309, 0.0), (-1.293, 0.04309, 0.0), (-1.792, -0.2918, 0.3), (-0.8, 0.04309, -0.3), (-1.146, -0.2918, 0.0), (-0.8, -0.2918, -0.3), (-1.79, 0.0366, 0.2773), (-1.44, 0.0366, -0.02271), (-1.44, -0.2983, -0.02271), (-1.29, -0.2983, -0.02271), (-1.144, 0.0366, -0.02271), (-1.29, 0.0366, -0.02271), (-1.79, -0.2983, 0.2773), (-1.144, -0.2983, -0.02271), (-0.8, -0.2918, -0.3235), (-0.8, 0.04309, -0.3235), (-1.792, -2.98e-07, 0.5334), (-1.443, -2.98e-07, 0.2334), (-1.443, -0.25, 0.2334), (-1.293, -0.25, 0.2334), (-1.146, -1.49e-07, 0.2334), (-1.293, -2.98e-07, 0.2334), (-1.792, -0.25, 0.5334), (-0.8, 0.0, -0.06655), (-1.146, -0.25, 0.2334), (-0.8, -0.25, -0.06655), (-1.293, 0.04309, 0.2334), (-1.792, -0.2918, 0.5334), (-1.792, 0.04309, 0.5334), (-1.443, 0.04309, 0.2334), (-1.443, -0.2918, 0.2334), (-1.293, -0.2918, 0.2334), (-1.146, 0.04309, 0.2334), (-0.8, 0.04309, -0.06655), (-1.146, -0.2918, 0.2334), (-0.8, -0.2918, -0.06655)], [], [(247, 367, 182), (27, 327, 121), (88, 139, 280), (130, 294, 4), (102, 129, 278), (103, 143, 277), (260, 299, 87), (106, 128, 275), (107, 147, 274), (99, 148, 273), (235, 362, 142), (111, 151, 271), (98, 152, 270), (80, 324, 25), (115, 155, 268), (146, 387, 247), (157, 117, 266), (158, 159, 265), (26, 325, 120), (161, 116, 263), (162, 163, 262), (154, 164, 261), (216, 375, 222), (166, 167, 259), (153, 168, 258), (169, 113, 257), (170, 171, 256), (137, 172, 255), (173, 112, 254), (174, 175, 253), (150, 176, 252), (178, 179, 250), (149, 180, 249), (181, 109, 248), (182, 183, 247), (138, 184, 246), (185, 108, 245), (186, 187, 244), (146, 188, 243), (357, 402, 337), (145, 191, 241), (192, 105, 240), (193, 194, 239), (197, 378, 235), (196, 104, 237), (197, 198, 236), (142, 199, 235), (200, 89, 234), (201, 202, 233), (141, 203, 232), (204, 101, 231), (205, 206, 230), (79, 322, 24), (208, 100, 228), (209, 210, 227), (127, 211, 226), (25, 323, 119), (213, 214, 224), (126, 215, 223), (222, 320, 114), (217, 218, 221), (110, 396, 272), (156, 217, 62), (24, 321, 118), (117, 153, 23), (272, 354, 177), (218, 114, 59), (152, 213, 58), (113, 149, 22), (246, 360, 138), (214, 110, 55), (226, 76, 209), (148, 209, 54), (17, 226, 148), (227, 51, 145), (109, 145, 21), (54, 227, 109), (228, 18, 106), (210, 106, 51), (76, 228, 210), (229, 75, 205), (144, 205, 50), (182, 386, 246), (230, 47, 141), (105, 141, 20), (50, 230, 105), (231, 19, 102), (206, 102, 47), (75, 231, 206), (232, 74, 201), (143, 201, 49), (20, 232, 143), (233, 33, 127), (104, 127, 17), (49, 233, 104), (234, 7, 88), (202, 88, 33), (74, 234, 202), (235, 73, 197), (125, 316, 15), (124, 314, 14), (236, 44, 138), (123, 312, 13), (122, 310, 12), (237, 17, 99), (198, 99, 44), (73, 237, 198), (238, 72, 193), (245, 356, 187), (121, 308, 11), (239, 48, 142), (108, 385, 245), (156, 374, 220), (240, 20, 103), (194, 103, 48), (72, 240, 194), (241, 71, 190), (147, 190, 53), (21, 241, 147), (120, 306, 10), (244, 368, 186), (53, 242, 108), (220, 373, 219), (119, 304, 9), (243, 70, 186), (118, 302, 8), (114, 395, 269), (187, 384, 244), (282, 359, 216), (269, 352, 165), (243, 364, 146), (219, 400, 282), (70, 245, 187), (246, 69, 182), (186, 383, 243), (87, 399, 281), (247, 52, 146), (281, 358, 212), (248, 21, 107), (183, 107, 52), (69, 248, 183), (151, 178, 57), (15, 315, 97), (160, 394, 267), (14, 313, 96), (252, 67, 174), (128, 174, 34), (18, 252, 128), (254, 353, 175), (267, 365, 156), (191, 189, 71), (242, 317, 108), (13, 311, 95), (67, 254, 175), (255, 66, 170), (139, 170, 45), (7, 255, 139), (256, 56, 150), (100, 150, 18), (45, 256, 100), (257, 22, 111), (171, 111, 56), (66, 257, 171), (155, 166, 61), (116, 126, 16), (112, 391, 254), (167, 87, 32), (261, 64, 162), (129, 162, 35), (19, 261, 129), (262, 43, 137), (89, 137, 7), (35, 262, 89), (263, 16, 98), (163, 98, 43), (64, 263, 163), (264, 63, 158), (140, 158, 46), (144, 377, 229), (265, 60, 154), (101, 154, 19), (46, 265, 101), (266, 23, 115), (159, 115, 60), (63, 266, 159), (267, 62, 157), (160, 157, 63), (406, 382, 242), (268, 61, 161), (164, 161, 64), (60, 268, 164), (12, 309, 94), (168, 165, 65), (270, 58, 169), (172, 169, 66), (43, 270, 172), (271, 57, 173), (176, 173, 67), (56, 271, 176), (229, 372, 207), (180, 177, 68), (273, 54, 181), (184, 181, 69), (44, 273, 184), (274, 53, 185), (188, 185, 70), (52, 274, 188), (189, 128, 34), (406, 190, 71), (51, 275, 191), (276, 50, 192), (195, 192, 72), (11, 307, 93), (277, 49, 196), (199, 196, 73), (48, 277, 199), (278, 35, 200), (203, 200, 74), (47, 278, 203), (279, 46, 204), (207, 204, 75), (207, 398, 279), (280, 45, 208), (211, 208, 76), (33, 280, 211), (10, 305, 92), (215, 212, 77), (279, 361, 140), (219, 216, 78), (253, 300, 404), (287, 350, 400), (299, 342, 399), (295, 361, 398), (313, 363, 397), (318, 327, 396), (320, 335, 395), (305, 365, 394), (340, 366, 393), (352, 297, 392), (354, 289, 389), (348, 370, 380), (333, 372, 377), (358, 307, 376), (359, 315, 375), (325, 373, 374), (306, 374, 365), (375, 316, 320), (376, 308, 318), (314, 377, 363), (303, 371, 339), (304, 378, 303), (338, 360, 294), (339, 379, 338), (285, 369, 324), (286, 380, 285), (323, 362, 304), (324, 381, 323), (382, 337, 301), (317, 301, 302), (311, 368, 347), (312, 383, 311), (384, 322, 283), (346, 283, 284), (347, 384, 346), (385, 302, 321), (356, 321, 322), (293, 367, 332), (294, 386, 293), (331, 364, 312), (332, 387, 331), (388, 345, 309), (319, 309, 310), (389, 290, 344), (355, 344, 345), (390, 330, 291), (300, 291, 292), (391, 310, 329), (353, 329, 330), (392, 298, 299), (296, 393, 361), (341, 394, 366), (395, 336, 352), (396, 328, 354), (349, 397, 370), (334, 398, 372), (399, 343, 358), (400, 351, 359), (326, 400, 373), (81, 326, 26), (165, 392, 260), (131, 296, 5), (28, 329, 122), (82, 328, 27), (132, 298, 6), (29, 331, 123), (83, 330, 28), (138, 379, 236), (133, 290, 2), (30, 333, 124), (84, 332, 29), (236, 371, 197), (134, 284, 0), (31, 335, 125), (85, 334, 30), (135, 286, 1), (86, 336, 31), (136, 288, 3), (0, 283, 79), (238, 370, 195), (179, 388, 250), (1, 285, 80), (36, 338, 130), (225, 318, 110), (90, 337, 402), (250, 319, 112), (276, 363, 144), (3, 287, 81), (193, 380, 238), (37, 340, 131), (212, 376, 225), (91, 339, 36), (195, 397, 276), (2, 289, 82), (38, 342, 132), (92, 341, 37), (403, 291, 83), (39, 344, 133), (93, 343, 38), (4, 293, 84), (264, 366, 160), (40, 346, 134), (94, 345, 39), (251, 355, 179), (5, 295, 85), (142, 381, 239), (140, 393, 264), (41, 348, 135), (95, 347, 40), (6, 297, 86), (239, 369, 193), (42, 350, 136), (96, 349, 41), (177, 389, 251), (97, 351, 42), (8, 301, 90), (175, 390, 253), (9, 303, 91), (222, 78, 216), (269, 59, 114), (258, 23, 153), (62, 221, 117), (61, 259, 116), (217, 219, 78), (65, 258, 168), (153, 218, 59), (126, 167, 32), (260, 65, 165), (281, 32, 87), (223, 16, 126), (213, 215, 77), (58, 224, 113), (225, 77, 212), (149, 214, 55), (272, 55, 110), (251, 68, 177), (57, 250, 112), (249, 22, 149), (178, 180, 68), (403, 300, 292), (253, 34, 174), (189, 404, 405), (405, 71, 189), (405, 403, 401), (821, 408, 409), (403, 821, 401), (660, 780, 594), (437, 740, 533), (499, 551, 693), (542, 707, 414), (514, 541, 691), (515, 555, 690), (673, 712, 498), (518, 540, 688), (519, 559, 687), (511, 560, 686), (648, 775, 554), (523, 563, 684), (510, 564, 683), (491, 737, 435), (527, 567, 681), (558, 800, 660), (569, 529, 679), (570, 571, 678), (436, 738, 532), (573, 528, 676), (574, 575, 675), (566, 576, 674), (629, 788, 635), (578, 579, 672), (565, 580, 671), (581, 525, 670), (582, 583, 669), (549, 584, 668), (585, 524, 667), (586, 587, 666), (562, 588, 665), (590, 591, 663), (561, 592, 662), (593, 521, 661), (594, 595, 660), (550, 596, 659), (597, 520, 658), (598, 599, 657), (558, 600, 656), (713, 816, 500), (557, 604, 654), (605, 517, 653), (606, 607, 652), (610, 791, 648), (609, 516, 650), (610, 611, 649), (554, 612, 648), (613, 501, 647), (614, 615, 646), (553, 616, 645), (617, 513, 644), (618, 619, 643), (490, 735, 434), (621, 512, 641), (622, 623, 640), (539, 624, 639), (435, 736, 531), (626, 627, 637), (538, 628, 636), (635, 733, 526), (630, 631, 634), (522, 809, 685), (568, 630, 473), (434, 734, 530), (529, 565, 433), (685, 767, 589), (631, 526, 470), (564, 626, 469), (525, 561, 432), (659, 773, 550), (627, 522, 466), (639, 487, 622), (560, 622, 465), (427, 639, 560), (640, 462, 557), (521, 557, 431), (465, 640, 521), (641, 428, 518), (623, 518, 462), (487, 641, 623), (642, 486, 618), (556, 618, 461), (594, 799, 659), (643, 458, 553), (517, 553, 430), (461, 643, 517), (644, 429, 514), (619, 514, 458), (486, 644, 619), (645, 485, 614), (555, 614, 460), (430, 645, 555), (646, 443, 539), (516, 539, 427), (460, 646, 516), (647, 417, 499), (615, 499, 443), (485, 647, 615), (648, 484, 610), (537, 729, 425), (536, 727, 424), (649, 455, 550), (535, 725, 423), (534, 723, 422), (650, 427, 511), (611, 511, 455), (484, 650, 611), (651, 483, 606), (658, 769, 599), (533, 721, 421), (652, 459, 554), (520, 798, 658), (568, 787, 633), (653, 430, 515), (607, 515, 459), (483, 653, 607), (654, 482, 602), (559, 602, 464), (431, 654, 559), (532, 719, 420), (657, 781, 598), (464, 655, 520), (633, 786, 632), (531, 717, 419), (656, 481, 598), (530, 715, 418), (526, 808, 682), (599, 797, 657), (695, 772, 629), (682, 765, 577), (656, 777, 558), (632, 813, 695), (481, 658, 599), (659, 480, 594), (598, 796, 656), (498, 812, 694), (660, 463, 558), (694, 771, 625), (661, 431, 519), (595, 519, 463), (480, 661, 595), (563, 590, 468), (425, 728, 509), (572, 807, 680), (424, 726, 508), (665, 478, 586), (540, 586, 444), (428, 665, 540), (667, 766, 587), (680, 778, 568), (604, 601, 482), (655, 730, 520), (423, 724, 507), (478, 667, 587), (668, 477, 582), (551, 582, 456), (417, 668, 551), (669, 467, 562), (512, 562, 428), (456, 669, 512), (670, 432, 523), (583, 523, 467), (477, 670, 583), (567, 578, 472), (528, 538, 426), (524, 804, 667), (579, 498, 442), (674, 475, 574), (541, 574, 445), (429, 674, 541), (675, 454, 549), (501, 549, 417), (445, 675, 501), (676, 426, 510), (575, 510, 454), (475, 676, 575), (677, 474, 570), (552, 570, 457), (556, 790, 642), (678, 471, 566), (513, 566, 429), (457, 678, 513), (679, 433, 527), (571, 527, 471), (474, 679, 571), (680, 473, 569), (572, 569, 474), (603, 795, 655), (681, 472, 573), (576, 573, 475), (471, 681, 576), (422, 722, 506), (580, 577, 476), (683, 469, 581), (584, 581, 477), (454, 683, 584), (684, 468, 585), (588, 585, 478), (467, 684, 588), (642, 785, 620), (592, 589, 479), (686, 465, 593), (596, 593, 480), (455, 686, 596), (687, 464, 597), (600, 597, 481), (463, 687, 600), (601, 540, 444), (603, 602, 482), (462, 688, 604), (689, 461, 605), (608, 605, 483), (421, 720, 505), (690, 460, 609), (612, 609, 484), (459, 690, 612), (691, 445, 613), (616, 613, 485), (458, 691, 616), (692, 457, 617), (620, 617, 486), (620, 811, 692), (693, 456, 621), (624, 621, 487), (443, 693, 624), (420, 718, 504), (628, 625, 488), (692, 774, 552), (632, 629, 489), (666, 713, 500), (700, 763, 813), (712, 755, 812), (708, 774, 811), (726, 776, 810), (731, 740, 809), (733, 748, 808), (718, 778, 807), (753, 779, 806), (765, 710, 805), (767, 702, 802), (761, 783, 793), (746, 785, 790), (771, 720, 789), (772, 728, 788), (738, 786, 787), (719, 787, 778), (788, 729, 733), (789, 721, 731), (727, 790, 776), (716, 784, 752), (717, 791, 716), (751, 773, 707), (752, 792, 751), (698, 782, 737), (699, 793, 698), (736, 775, 717), (737, 794, 736), (795, 750, 714), (730, 714, 715), (724, 781, 760), (725, 796, 724), (797, 735, 696), (759, 696, 697), (760, 797, 759), (798, 715, 734), (769, 734, 735), (706, 780, 745), (707, 799, 706), (744, 777, 725), (745, 800, 744), (801, 758, 722), (732, 722, 723), (802, 703, 757), (768, 757, 758), (803, 743, 704), (713, 704, 705), (804, 723, 742), (766, 742, 743), (805, 711, 712), (709, 806, 774), (754, 807, 779), (808, 749, 765), (809, 741, 767), (762, 810, 783), (747, 811, 785), (812, 756, 771), (813, 764, 772), (739, 813, 786), (492, 739, 436), (577, 805, 673), (543, 709, 415), (438, 742, 534), (493, 741, 437), (544, 711, 416), (439, 744, 535), (494, 743, 438), (550, 792, 649), (545, 703, 412), (440, 746, 536), (495, 745, 439), (649, 784, 610), (546, 697, 410), (441, 748, 537), (496, 747, 440), (547, 699, 411), (497, 749, 441), (548, 701, 413), (410, 696, 490), (651, 783, 608), (591, 801, 663), (411, 698, 491), (447, 751, 542), (638, 731, 522), (502, 750, 446), (663, 732, 524), (689, 776, 556), (413, 700, 492), (606, 793, 651), (448, 753, 543), (625, 789, 638), (503, 752, 447), (608, 810, 689), (412, 702, 493), (449, 755, 544), (504, 754, 448), (816, 704, 494), (450, 757, 545), (505, 756, 449), (414, 706, 495), (677, 779, 572), (451, 759, 546), (506, 758, 450), (664, 768, 591), (415, 708, 496), (554, 794, 652), (552, 806, 677), (452, 761, 547), (507, 760, 451), (416, 710, 497), (652, 782, 606), (453, 763, 548), (508, 762, 452), (589, 802, 664), (509, 764, 453), (418, 714, 502), (587, 803, 666), (419, 716, 503), (635, 489, 629), (682, 470, 526), (671, 433, 565), (473, 634, 529), (472, 672, 528), (630, 632, 489), (578, 580, 476), (565, 631, 470), (538, 579, 442), (673, 476, 577), (694, 442, 498), (636, 426, 538), (626, 628, 488), (469, 637, 525), (638, 488, 625), (561, 627, 466), (685, 466, 522), (664, 479, 589), (468, 663, 524), (662, 432, 561), (590, 592, 479), (603, 750, 770), (666, 444, 586), (500, 815, 814), (444, 814, 601), (814, 482, 601), (446, 814, 815), (409, 820, 822), (822, 446, 815), (402, 405, 401), (401, 817, 402), (819, 815, 816), (822, 407, 409), (407, 821, 409), (92, 872, 841), (851, 842, 852), (9, 855, 119), (93, 874, 843), (83, 884, 403), (120, 842, 857), (39, 845, 94), (402, 837, 90), (130, 870, 36), (121, 844, 859), (40, 847, 95), (12, 861, 122), (37, 871, 872), (96, 880, 849), (79, 824, 0), (13, 863, 123), (38, 873, 874), (97, 882, 851), (80, 826, 1), (124, 850, 865), (133, 876, 39), (3, 827, 828), (125, 852, 867), (134, 878, 40), (2, 829, 830), (41, 879, 880), (84, 832, 4), (42, 881, 882), (5, 833, 834), (6, 835, 836), (401, 885, 402), (4, 869, 130), (131, 834, 871), (403, 886, 401), (132, 836, 873), (24, 823, 79), (2, 875, 133), (90, 838, 8), (25, 825, 80), (0, 877, 134), (81, 858, 827), (91, 840, 9), (135, 826, 879), (118, 854, 24), (82, 860, 829), (10, 841, 842), (136, 828, 881), (119, 856, 25), (28, 883, 83), (11, 843, 844), (26, 857, 858), (94, 846, 12), (29, 831, 84), (27, 859, 860), (95, 848, 13), (85, 866, 833), (122, 862, 28), (14, 849, 850), (86, 868, 835), (123, 864, 29), (15, 851, 852), (30, 865, 866), (31, 867, 868), (36, 839, 91), (8, 853, 118), (891, 974, 889), (819, 984, 407), (894, 977, 976), (890, 976, 972), (967, 998, 997), (888, 965, 403), (892, 975, 888), (818, 982, 408), (892, 887, 891), (889, 894, 890), (893, 958, 957), (414, 941, 542), (939, 913, 944), (415, 943, 543), (494, 958, 816), (434, 895, 490), (416, 945, 544), (502, 910, 418), (435, 897, 491), (815, 956, 446), (412, 947, 545), (503, 912, 419), (436, 899, 492), (410, 949, 546), (530, 926, 434), (504, 914, 420), (437, 901, 493), (411, 951, 547), (531, 928, 435), (505, 916, 421), (438, 955, 494), (816, 957, 815), (413, 953, 548), (532, 930, 436), (506, 918, 422), (439, 903, 495), (533, 932, 437), (507, 920, 423), (440, 905, 496), (534, 934, 438), (508, 922, 424), (441, 907, 497), (535, 936, 439), (509, 924, 425), (536, 938, 440), (537, 940, 441), (446, 909, 502), (447, 911, 503), (418, 925, 530), (448, 913, 504), (419, 927, 531), (449, 915, 505), (542, 942, 447), (420, 929, 532), (450, 917, 506), (543, 944, 448), (421, 931, 533), (451, 919, 507), (490, 896, 410), (544, 946, 449), (422, 933, 534), (452, 921, 508), (491, 898, 411), (423, 935, 535), (545, 948, 450), (453, 923, 509), (492, 900, 413), (424, 937, 536), (546, 950, 451), (493, 902, 412), (425, 939, 537), (547, 952, 452), (495, 904, 414), (548, 954, 453), (496, 906, 415), (497, 908, 416), (967, 972, 976), (962, 971, 972), (960, 969, 959), (961, 975, 971), (968, 976, 977), (964, 970, 960), (966, 973, 963), (963, 974, 964), (446, 998, 968), (967, 994, 962), (958, 966, 816), (407, 980, 817), (887, 970, 891), (958, 973, 978), (963, 996, 966), (890, 971, 892), (402, 980, 979), (402, 969, 887), (446, 977, 956), (893, 974, 973), (981, 994, 982), (984, 992, 980), (980, 991, 979), (983, 989, 984), (987, 998, 988), (985, 993, 981), (986, 995, 983), (982, 997, 987), (402, 991, 959), (960, 989, 964), (820, 988, 446), (966, 986, 816), (959, 992, 960), (403, 981, 818), (965, 985, 403), (962, 993, 961), (819, 986, 983), (964, 995, 963), (408, 987, 820), (965, 993, 990), (247, 387, 367), (27, 328, 327), (88, 7, 139), (130, 338, 294), (102, 19, 129), (103, 20, 143), (260, 392, 299), (106, 18, 128), (107, 21, 147), (99, 17, 148), (235, 378, 362), (111, 22, 151), (98, 16, 152), (80, 285, 324), (115, 23, 155), (146, 364, 387), (157, 62, 117), (158, 63, 159), (26, 326, 325), (161, 61, 116), (162, 64, 163), (154, 60, 164), (216, 359, 375), (166, 65, 167), (153, 59, 168), (169, 58, 113), (170, 66, 171), (137, 43, 172), (173, 57, 112), (174, 67, 175), (150, 56, 176), (178, 68, 179), (149, 55, 180), (181, 54, 109), (182, 69, 183), (138, 44, 184), (185, 53, 108), (186, 70, 187), (146, 52, 188), (357, 406, 402), (145, 51, 191), (192, 50, 105), (193, 72, 194), (197, 371, 378), (196, 49, 104), (197, 73, 198), (142, 48, 199), (200, 35, 89), (201, 74, 202), (141, 47, 203), (204, 46, 101), (205, 75, 206), (79, 283, 322), (208, 45, 100), (209, 76, 210), (127, 33, 211), (25, 324, 323), (213, 77, 214), (126, 32, 215), (222, 375, 320), (217, 78, 218), (110, 318, 396), (156, 220, 217), (24, 322, 321), (117, 221, 153), (272, 396, 354), (218, 222, 114), (152, 223, 213), (113, 224, 149), (246, 386, 360), (214, 225, 110), (226, 211, 76), (148, 226, 209), (17, 127, 226), (227, 210, 51), (109, 227, 145), (54, 209, 227), (228, 100, 18), (210, 228, 106), (76, 208, 228), (229, 207, 75), (144, 229, 205), (182, 367, 386), (230, 206, 47), (105, 230, 141), (50, 205, 230), (231, 101, 19), (206, 231, 102), (75, 204, 231), (232, 203, 74), (143, 232, 201), (20, 141, 232), (233, 202, 33), (104, 233, 127), (49, 201, 233), (234, 89, 7), (202, 234, 88), (74, 200, 234), (235, 199, 73), (125, 335, 316), (124, 333, 314), (236, 198, 44), (123, 331, 312), (122, 329, 310), (237, 104, 17), (198, 237, 99), (73, 196, 237), (238, 195, 72), (245, 385, 356), (121, 327, 308), (239, 194, 48), (108, 317, 385), (156, 365, 374), (240, 105, 20), (194, 240, 103), (72, 192, 240), (241, 191, 71), (147, 241, 190), (21, 145, 241), (120, 325, 306), (244, 384, 368), (53, 190, 242), (220, 374, 373), (119, 323, 304), (243, 188, 70), (118, 321, 302), (114, 320, 395), (187, 356, 384), (282, 400, 359), (269, 395, 352), (243, 383, 364), (219, 373, 400), (70, 185, 245), (246, 184, 69), (186, 368, 383), (87, 299, 399), (247, 183, 52), (281, 399, 358), (248, 109, 21), (183, 248, 107), (69, 181, 248), (151, 249, 178), (15, 316, 315), (160, 366, 394), (14, 314, 313), (252, 176, 67), (128, 252, 174), (18, 150, 252), (254, 391, 353), (267, 394, 365), (191, 275, 189), (242, 382, 317), (13, 312, 311), (67, 173, 254), (255, 172, 66), (139, 255, 170), (7, 137, 255), (256, 171, 56), (100, 256, 150), (45, 170, 256), (257, 113, 22), (171, 257, 111), (66, 169, 257), (155, 258, 166), (116, 259, 126), (112, 319, 391), (167, 260, 87), (261, 164, 64), (129, 261, 162), (19, 154, 261), (262, 163, 43), (89, 262, 137), (35, 162, 262), (263, 116, 16), (163, 263, 98), (64, 161, 263), (264, 160, 63), (140, 264, 158), (144, 363, 377), (265, 159, 60), (101, 265, 154), (46, 158, 265), (266, 117, 23), (159, 266, 115), (63, 157, 266), (267, 156, 62), (160, 267, 157), (406, 357, 382), (268, 155, 61), (164, 268, 161), (60, 115, 268), (12, 310, 309), (168, 269, 165), (270, 152, 58), (172, 270, 169), (43, 98, 270), (271, 151, 57), (176, 271, 173), (56, 111, 271), (229, 377, 372), (180, 272, 177), (273, 148, 54), (184, 273, 181), (44, 99, 273), (274, 147, 53), (188, 274, 185), (52, 107, 274), (189, 275, 128), (406, 242, 190), (51, 106, 275), (276, 144, 50), (195, 276, 192), (11, 308, 307), (277, 143, 49), (199, 277, 196), (48, 103, 277), (278, 129, 35), (203, 278, 200), (47, 102, 278), (279, 140, 46), (207, 279, 204), (207, 372, 398), (280, 139, 45), (211, 280, 208), (33, 88, 280), (10, 306, 305), (215, 281, 212), (279, 398, 361), (219, 282, 216), (253, 390, 300), (287, 288, 350), (299, 298, 342), (295, 296, 361), (313, 314, 363), (318, 308, 327), (320, 316, 335), (305, 306, 365), (340, 341, 366), (352, 336, 297), (354, 328, 289), (348, 349, 370), (333, 334, 372), (358, 343, 307), (359, 351, 315), (325, 326, 373), (306, 325, 374), (375, 315, 316), (376, 307, 308), (314, 333, 377), (303, 378, 371), (304, 362, 378), (338, 379, 360), (339, 371, 379), (285, 380, 369), (286, 348, 380), (323, 381, 362), (324, 369, 381), (382, 357, 337), (317, 382, 301), (311, 383, 368), (312, 364, 383), (384, 356, 322), (346, 384, 283), (347, 368, 384), (385, 317, 302), (356, 385, 321), (293, 386, 367), (294, 360, 386), (331, 387, 364), (332, 367, 387), (388, 355, 345), (319, 388, 309), (389, 289, 290), (355, 389, 344), (390, 353, 330), (300, 390, 291), (391, 319, 310), (353, 391, 329), (392, 297, 298), (296, 340, 393), (341, 305, 394), (395, 335, 336), (396, 327, 328), (349, 313, 397), (334, 295, 398), (399, 342, 343), (400, 350, 351), (326, 287, 400), (81, 287, 326), (165, 352, 392), (131, 340, 296), (28, 330, 329), (82, 289, 328), (132, 342, 298), (29, 332, 331), (83, 291, 330), (138, 360, 379), (133, 344, 290), (30, 334, 333), (84, 293, 332), (236, 379, 371), (134, 346, 284), (31, 336, 335), (85, 295, 334), (135, 348, 286), (86, 297, 336), (136, 350, 288), (0, 284, 283), (238, 380, 370), (179, 355, 388), (1, 286, 285), (36, 339, 338), (225, 376, 318), (90, 301, 337), (250, 388, 319), (276, 397, 363), (3, 288, 287), (193, 369, 380), (37, 341, 340), (212, 358, 376), (91, 303, 339), (195, 370, 397), (2, 290, 289), (38, 343, 342), (92, 305, 341), (403, 292, 291), (39, 345, 344), (93, 307, 343), (4, 294, 293), (264, 393, 366), (40, 347, 346), (94, 309, 345), (251, 389, 355), (5, 296, 295), (142, 362, 381), (140, 361, 393), (41, 349, 348), (95, 311, 347), (6, 298, 297), (239, 381, 369), (42, 351, 350), (96, 313, 349), (177, 354, 389), (97, 315, 351), (8, 302, 301), (175, 353, 390), (9, 304, 303), (222, 218, 78), (269, 168, 59), (258, 155, 23), (62, 217, 221), (61, 166, 259), (217, 220, 219), (65, 166, 258), (153, 221, 218), (126, 259, 167), (260, 167, 65), (281, 215, 32), (223, 152, 16), (213, 223, 215), (58, 213, 224), (225, 214, 77), (149, 224, 214), (272, 180, 55), (251, 179, 68), (57, 178, 250), (249, 151, 22), (178, 249, 180), (403, 404, 300), (253, 404, 34), (189, 34, 404), (405, 406, 71), (405, 404, 403), (821, 818, 408), (403, 818, 821), (660, 800, 780), (437, 741, 740), (499, 417, 551), (542, 751, 707), (514, 429, 541), (515, 430, 555), (673, 805, 712), (518, 428, 540), (519, 431, 559), (511, 427, 560), (648, 791, 775), (523, 432, 563), (510, 426, 564), (491, 698, 737), (527, 433, 567), (558, 777, 800), (569, 473, 529), (570, 474, 571), (436, 739, 738), (573, 472, 528), (574, 475, 575), (566, 471, 576), (629, 772, 788), (578, 476, 579), (565, 470, 580), (581, 469, 525), (582, 477, 583), (549, 454, 584), (585, 468, 524), (586, 478, 587), (562, 467, 588), (590, 479, 591), (561, 466, 592), (593, 465, 521), (594, 480, 595), (550, 455, 596), (597, 464, 520), (598, 481, 599), (558, 463, 600), (713, 705, 816), (557, 462, 604), (605, 461, 517), (606, 483, 607), (610, 784, 791), (609, 460, 516), (610, 484, 611), (554, 459, 612), (613, 445, 501), (614, 485, 615), (553, 458, 616), (617, 457, 513), (618, 486, 619), (490, 696, 735), (621, 456, 512), (622, 487, 623), (539, 443, 624), (435, 737, 736), (626, 488, 627), (538, 442, 628), (635, 788, 733), (630, 489, 631), (522, 731, 809), (568, 633, 630), (434, 735, 734), (529, 634, 565), (685, 809, 767), (631, 635, 526), (564, 636, 626), (525, 637, 561), (659, 799, 773), (627, 638, 522), (639, 624, 487), (560, 639, 622), (427, 539, 639), (640, 623, 462), (521, 640, 557), (465, 622, 640), (641, 512, 428), (623, 641, 518), (487, 621, 641), (642, 620, 486), (556, 642, 618), (594, 780, 799), (643, 619, 458), (517, 643, 553), (461, 618, 643), (644, 513, 429), (619, 644, 514), (486, 617, 644), (645, 616, 485), (555, 645, 614), (430, 553, 645), (646, 615, 443), (516, 646, 539), (460, 614, 646), (647, 501, 417), (615, 647, 499), (485, 613, 647), (648, 612, 484), (537, 748, 729), (536, 746, 727), (649, 611, 455), (535, 744, 725), (534, 742, 723), (650, 516, 427), (611, 650, 511), (484, 609, 650), (651, 608, 483), (658, 798, 769), (533, 740, 721), (652, 607, 459), (520, 730, 798), (568, 778, 787), (653, 517, 430), (607, 653, 515), (483, 605, 653), (654, 604, 482), (559, 654, 602), (431, 557, 654), (532, 738, 719), (657, 797, 781), (464, 602, 655), (633, 787, 786), (531, 736, 717), (656, 600, 481), (530, 734, 715), (526, 733, 808), (599, 769, 797), (695, 813, 772), (682, 808, 765), (656, 796, 777), (632, 786, 813), (481, 597, 658), (659, 596, 480), (598, 781, 796), (498, 712, 812), (660, 595, 463), (694, 812, 771), (661, 521, 431), (595, 661, 519), (480, 593, 661), (563, 662, 590), (425, 729, 728), (572, 779, 807), (424, 727, 726), (665, 588, 478), (540, 665, 586), (428, 562, 665), (667, 804, 766), (680, 807, 778), (604, 688, 601), (655, 795, 730), (423, 725, 724), (478, 585, 667), (668, 584, 477), (551, 668, 582), (417, 549, 668), (669, 583, 467), (512, 669, 562), (456, 582, 669), (670, 525, 432), (583, 670, 523), (477, 581, 670), (567, 671, 578), (528, 672, 538), (524, 732, 804), (579, 673, 498), (674, 576, 475), (541, 674, 574), (429, 566, 674), (675, 575, 454), (501, 675, 549), (445, 574, 675), (676, 528, 426), (575, 676, 510), (475, 573, 676), (677, 572, 474), (552, 677, 570), (556, 776, 790), (678, 571, 471), (513, 678, 566), (457, 570, 678), (679, 529, 433), (571, 679, 527), (474, 569, 679), (680, 568, 473), (572, 680, 569), (603, 770, 795), (681, 567, 472), (576, 681, 573), (471, 527, 681), (422, 723, 722), (580, 682, 577), (683, 564, 469), (584, 683, 581), (454, 510, 683), (684, 563, 468), (588, 684, 585), (467, 523, 684), (642, 790, 785), (592, 685, 589), (686, 560, 465), (596, 686, 593), (455, 511, 686), (687, 559, 464), (600, 687, 597), (463, 519, 687), (601, 688, 540), (603, 655, 602), (462, 518, 688), (689, 556, 461), (608, 689, 605), (421, 721, 720), (690, 555, 460), (612, 690, 609), (459, 515, 690), (691, 541, 445), (616, 691, 613), (458, 514, 691), (692, 552, 457), (620, 692, 617), (620, 785, 811), (693, 551, 456), (624, 693, 621), (443, 499, 693), (420, 719, 718), (628, 694, 625), (692, 811, 774), (632, 695, 629), (666, 803, 713), (700, 701, 763), (712, 711, 755), (708, 709, 774), (726, 727, 776), (731, 721, 740), (733, 729, 748), (718, 719, 778), (753, 754, 779), (765, 749, 710), (767, 741, 702), (761, 762, 783), (746, 747, 785), (771, 756, 720), (772, 764, 728), (738, 739, 786), (719, 738, 787), (788, 728, 729), (789, 720, 721), (727, 746, 790), (716, 791, 784), (717, 775, 791), (751, 792, 773), (752, 784, 792), (698, 793, 782), (699, 761, 793), (736, 794, 775), (737, 782, 794), (795, 770, 750), (730, 795, 714), (724, 796, 781), (725, 777, 796), (797, 769, 735), (759, 797, 696), (760, 781, 797), (798, 730, 715), (769, 798, 734), (706, 799, 780), (707, 773, 799), (744, 800, 777), (745, 780, 800), (801, 768, 758), (732, 801, 722), (802, 702, 703), (768, 802, 757), (803, 766, 743), (713, 803, 704), (804, 732, 723), (766, 804, 742), (805, 710, 711), (709, 753, 806), (754, 718, 807), (808, 748, 749), (809, 740, 741), (762, 726, 810), (747, 708, 811), (812, 755, 756), (813, 763, 764), (739, 700, 813), (492, 700, 739), (577, 765, 805), (543, 753, 709), (438, 743, 742), (493, 702, 741), (544, 755, 711), (439, 745, 744), (494, 704, 743), (550, 773, 792), (545, 757, 703), (440, 747, 746), (495, 706, 745), (649, 792, 784), (546, 759, 697), (441, 749, 748), (496, 708, 747), (547, 761, 699), (497, 710, 749), (548, 763, 701), (410, 697, 696), (651, 793, 783), (591, 768, 801), (411, 699, 698), (447, 752, 751), (638, 789, 731), (502, 714, 750), (663, 801, 732), (689, 810, 776), (413, 701, 700), (606, 782, 793), (448, 754, 753), (625, 771, 789), (503, 716, 752), (608, 783, 810), (412, 703, 702), (449, 756, 755), (504, 718, 754), (816, 705, 704), (450, 758, 757), (505, 720, 756), (414, 707, 706), (677, 806, 779), (451, 760, 759), (506, 722, 758), (664, 802, 768), (415, 709, 708), (554, 775, 794), (552, 774, 806), (452, 762, 761), (507, 724, 760), (416, 711, 710), (652, 794, 782), (453, 764, 763), (508, 726, 762), (589, 767, 802), (509, 728, 764), (418, 715, 714), (587, 766, 803), (419, 717, 716), (635, 631, 489), (682, 580, 470), (671, 567, 433), (473, 630, 634), (472, 578, 672), (630, 633, 632), (578, 671, 580), (565, 634, 631), (538, 672, 579), (673, 579, 476), (694, 628, 442), (636, 564, 426), (626, 636, 628), (469, 626, 637), (638, 627, 488), (561, 637, 627), (685, 592, 466), (664, 591, 479), (468, 590, 663), (662, 563, 432), (590, 662, 592), (603, 446, 750), (666, 500, 444), (500, 816, 815), (444, 500, 814), (814, 603, 482), (446, 603, 814), (409, 408, 820), (822, 820, 446), (402, 406, 405), (401, 821, 817), (819, 822, 815), (822, 819, 407), (407, 817, 821), (92, 37, 872), (823, 854, 878), (838, 837, 863), (885, 886, 831), (883, 862, 874), (837, 885, 864), (877, 824, 823), (847, 878, 854), (864, 863, 837), (878, 877, 823), (831, 864, 885), (848, 847, 853), (847, 854, 853), (869, 832, 834), (863, 848, 838), (848, 853, 838), (839, 870, 866), (832, 831, 886), (832, 886, 884), (855, 840, 850), (870, 869, 866), (869, 833, 866), (825, 856, 880), (840, 839, 865), (884, 834, 832), (879, 826, 825), (856, 855, 849), (862, 861, 874), (880, 879, 825), (865, 850, 840), (849, 880, 856), (861, 843, 874), (845, 876, 860), (875, 830, 829), (860, 859, 845), (875, 829, 860), (846, 845, 844), (850, 849, 855), (834, 836, 835), (866, 865, 839), (876, 875, 860), (844, 843, 846), (845, 859, 844), (834, 835, 871), (841, 872, 868), (871, 835, 868), (846, 843, 861), (873, 836, 883), (883, 874, 873), (872, 871, 868), (858, 857, 851), (842, 841, 867), (883, 836, 884), (868, 867, 841), (834, 833, 869), (857, 842, 851), (881, 828, 827), (827, 858, 882), (834, 884, 836), (851, 882, 858), (867, 852, 842), (881, 827, 882), (9, 840, 855), (93, 38, 874), (83, 883, 884), (120, 10, 842), (39, 876, 845), (402, 885, 837), (130, 869, 870), (121, 11, 844), (40, 878, 847), (12, 846, 861), (37, 131, 871), (96, 41, 880), (79, 823, 824), (13, 848, 863), (38, 132, 873), (97, 42, 882), (80, 825, 826), (124, 14, 850), (133, 875, 876), (3, 81, 827), (125, 15, 852), (134, 877, 878), (2, 82, 829), (41, 135, 879), (84, 831, 832), (42, 136, 881), (5, 85, 833), (6, 86, 835), (401, 886, 885), (4, 832, 869), (131, 5, 834), (403, 884, 886), (132, 6, 836), (24, 854, 823), (2, 830, 875), (90, 837, 838), (25, 856, 825), (0, 824, 877), (81, 26, 858), (91, 839, 840), (135, 1, 826), (118, 853, 854), (82, 27, 860), (10, 92, 841), (136, 3, 828), (119, 855, 856), (28, 862, 883), (11, 93, 843), (26, 120, 857), (94, 845, 846), (29, 864, 831), (27, 121, 859), (95, 847, 848), (85, 30, 866), (122, 861, 862), (14, 96, 849), (86, 31, 868), (123, 863, 864), (15, 97, 851), (30, 124, 865), (31, 125, 867), (36, 870, 839), (8, 838, 853), (891, 970, 974), (819, 983, 984), (894, 956, 977), (890, 894, 976), (967, 968, 998), (888, 975, 965), (892, 971, 975), (818, 981, 982), (892, 888, 887), (890, 892, 891), (889, 893, 894), (890, 891, 889), (957, 956, 894), (894, 893, 957), (414, 904, 941), (896, 895, 949), (925, 910, 919), (895, 926, 949), (919, 950, 925), (949, 926, 950), (910, 920, 919), (957, 958, 903), (926, 925, 950), (956, 957, 903), (908, 958, 955), (958, 904, 903), (910, 909, 920), (936, 935, 956), (920, 909, 935), (908, 904, 958), (917, 948, 931), (906, 904, 908), (935, 909, 956), (941, 904, 905), (903, 936, 956), (955, 945, 908), (947, 902, 901), (932, 948, 947), (947, 901, 932), (945, 934, 946), (911, 942, 937), (904, 906, 905), (932, 931, 948), (915, 918, 916), (931, 916, 917), (942, 938, 937), (928, 927, 952), (912, 911, 922), (916, 918, 917), (908, 907, 943), (933, 918, 915), (927, 921, 952), (951, 898, 897), (897, 928, 951), (945, 955, 934), (939, 924, 914), (907, 940, 944), (951, 928, 952), (922, 921, 912), (927, 912, 921), (940, 939, 944), (954, 953, 899), (924, 923, 929), (922, 911, 937), (905, 938, 941), (942, 941, 938), (923, 954, 929), (899, 930, 954), (953, 900, 899), (946, 934, 933), (944, 943, 907), (915, 946, 933), (954, 930, 929), (914, 913, 939), (924, 929, 914), (943, 906, 908), (415, 906, 943), (494, 955, 958), (434, 926, 895), (416, 908, 945), (502, 909, 910), (435, 928, 897), (815, 957, 956), (412, 902, 947), (503, 911, 912), (436, 930, 899), (410, 896, 949), (530, 925, 926), (504, 913, 914), (437, 932, 901), (411, 898, 951), (531, 927, 928), (505, 915, 916), (438, 934, 955), (816, 958, 957), (413, 900, 953), (532, 929, 930), (506, 917, 918), (439, 936, 903), (533, 931, 932), (507, 919, 920), (440, 938, 905), (534, 933, 934), (508, 921, 922), (441, 940, 907), (535, 935, 936), (509, 923, 924), (536, 937, 938), (537, 939, 940), (446, 956, 909), (447, 942, 911), (418, 910, 925), (448, 944, 913), (419, 912, 927), (449, 946, 915), (542, 941, 942), (420, 914, 929), (450, 948, 917), (543, 943, 944), (421, 916, 931), (451, 950, 919), (490, 895, 896), (544, 945, 946), (422, 918, 933), (452, 952, 921), (491, 897, 898), (423, 920, 935), (545, 947, 948), (453, 954, 923), (492, 899, 900), (424, 922, 937), (546, 949, 950), (493, 901, 902), (425, 924, 939), (547, 951, 952), (495, 903, 904), (548, 953, 954), (496, 905, 906), (497, 907, 908), (967, 962, 972), (962, 961, 971), (960, 970, 969), (961, 965, 975), (968, 967, 976), (964, 974, 970), (966, 978, 973), (963, 973, 974), (446, 988, 998), (967, 997, 994), (958, 978, 966), (407, 984, 980), (887, 969, 970), (958, 893, 973), (963, 995, 996), (890, 972, 971), (402, 817, 980), (402, 959, 969), (446, 968, 977), (893, 889, 974), (981, 993, 994), (984, 989, 992), (980, 992, 991), (983, 995, 989), (987, 997, 998), (985, 990, 993), (986, 996, 995), (982, 994, 997), (402, 979, 991), (960, 992, 989), (820, 987, 988), (966, 996, 986), (959, 991, 992), (403, 985, 981), (965, 990, 985), (962, 994, 993), (819, 816, 986), (964, 989, 995), (408, 982, 987), (965, 961, 993)])
me_plane_001.materials.append(mat_grass)
me_plane_001.materials.append(mat_dirt2)
me_plane_001.use_remesh_preserve_volume = False
me_plane_001.use_remesh_preserve_attributes = False
me_plane_001.use_mirror_vertex_groups = False
me_plane_001.update()

# ---- objects
ob_ground = bpy.data.objects.new('Ground', me_plane_001)

# ---- transforms, parenting, visibility, modifiers, constraints
ob_ground.location = (0.0, 0.0, 0.0)
ob_ground.scale = (10.0, 10.0, 10.0)
ob_ground.lineart.crease_threshold = 0.0

# ---- collection membership
col_collection_1.objects.link(ob_ground)

# ---- scene / render settings (as saved in the file)
scene.frame_start = 1; scene.frame_end = 250; scene.frame_set(0)
scene.render.engine = 'BLENDER_EEVEE_NEXT'
scene.render.dither_intensity = 0.0
scene.cycles.use_denoising = False
scene.cycles.samples = 128
scene.cycles.sampling_pattern = 'TABULATED_SOBOL'
scene.cycles.light_sampling_threshold = 0.0
scene.cycles.use_adaptive_sampling = False
scene.cycles.use_light_tree = False
scene.cycles.blur_glossy = 0.0
scene.cycles.sample_clamp_indirect = 0.0
scene.view_settings.view_transform = 'Standard'
bpy.context.view_layer.update()

# ---- added for rendering (the .blend has no active camera and no usable light): camera, sun
cam_auto = bpy.data.cameras.new('AutoCamera')
cam_auto.lens = 50.0
cam_auto.sensor_width = 36.0
cam_auto.clip_end = 1000.0
ob_auto_camera = bpy.data.objects.new('AutoCamera', cam_auto)
scene.collection.objects.link(ob_auto_camera)
ob_auto_camera.location = (38.3278, -62.8083, 42.0819)
ob_auto_camera.rotation_euler = (1.09748, -7.21219e-08, 0.694738)
scene.camera = ob_auto_camera
light_auto_sun = bpy.data.lights.new('AutoSun', 'SUN')
light_auto_sun.energy = 3.0
light_auto_sun.angle = 0.0523599
ob_auto_sun = bpy.data.objects.new('AutoSun', light_auto_sun)
scene.collection.objects.link(ob_auto_sun)
ob_auto_sun.rotation_euler = (0.872665, 0.174533, 0.523599)
bpy.context.view_layer.update()
